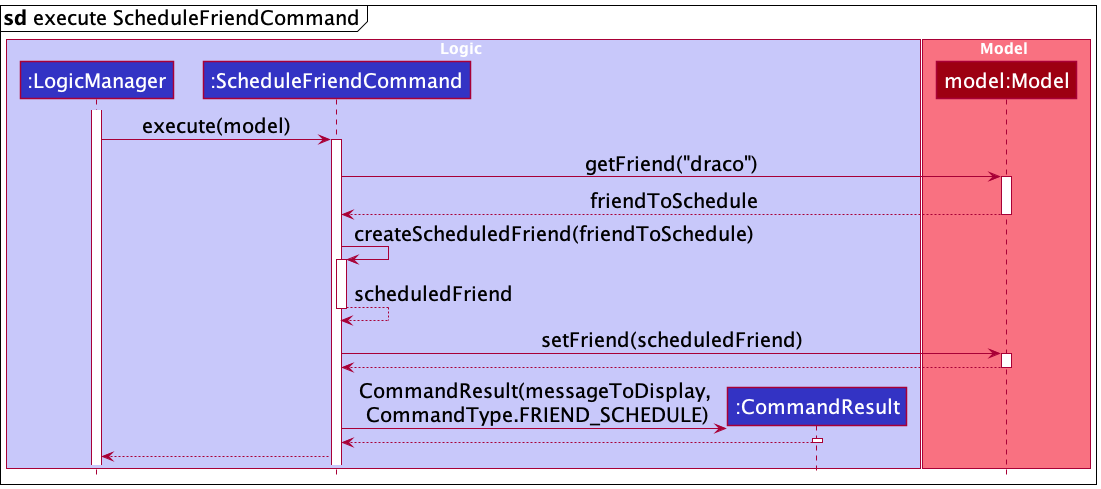

The diagram above was rendered by PlantUML. Its source (embedded in the PNG):
@startuml
!include style.puml
skinparam defaultFontSize 20

box Logic LOGIC_COLOR_T1


mainframe **sd** execute ScheduleFriendCommand

participant ":LogicManager" as LogicManager LOGIC_COLOR
participant ":ScheduleFriendCommand" as ScheduleFriendCommand LOGIC_COLOR
participant ":CommandResult" as CommandResult LOGIC_COLOR
end box

box Model MODEL_COLOR_T1
participant "model:Model" as Model MODEL_COLOR
end box

activate LogicManager

LogicManager -> ScheduleFriendCommand : execute(model)
activate ScheduleFriendCommand

ScheduleFriendCommand -> Model : getFriend("draco")
activate Model

Model --> ScheduleFriendCommand : friendToSchedule
deactivate Model

ScheduleFriendCommand -> ScheduleFriendCommand : createScheduledFriend(friendToSchedule)
activate ScheduleFriendCommand

ScheduleFriendCommand --> ScheduleFriendCommand : scheduledFriend
deactivate ScheduleFriendCommand

ScheduleFriendCommand -> Model : setFriend(scheduledFriend)
activate Model

Model --> ScheduleFriendCommand
deactivate Model

create CommandResult
ScheduleFriendCommand -> CommandResult : CommandResult(messageToDisplay,\n CommandType.FRIEND_SCHEDULE)
activate CommandResult

CommandResult --> ScheduleFriendCommand
deactivate CommandResult

ScheduleFriendCommand --> LogicManager

@enduml